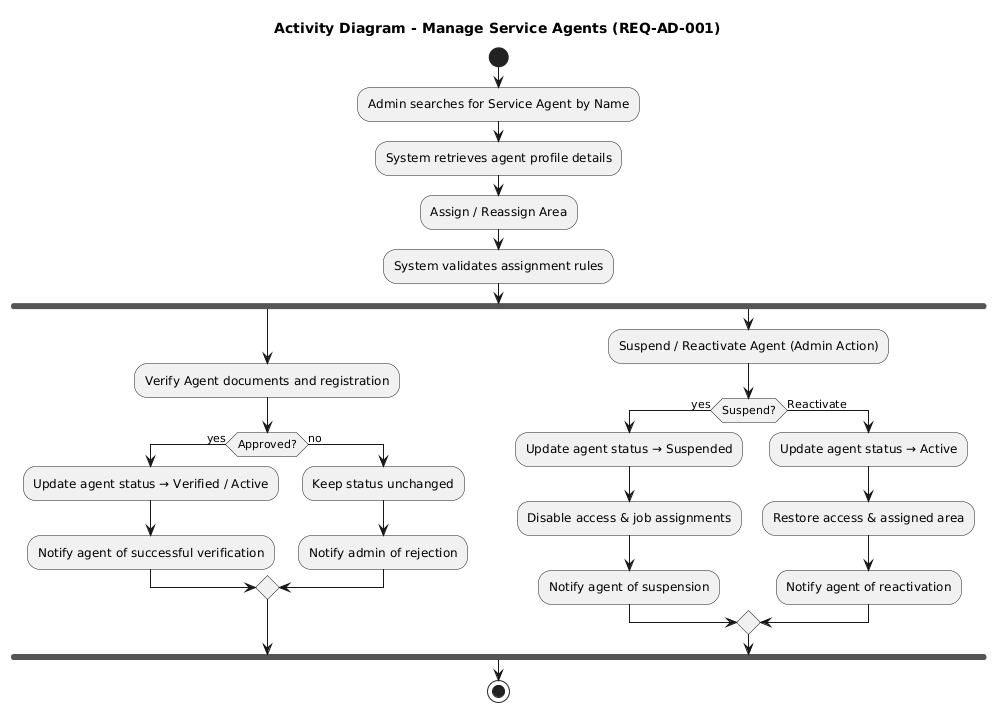

The diagram above was rendered by PlantUML. Its source (embedded in the PNG):
@startuml
title Activity Diagram - Manage Service Agents (REQ-AD-001)

start

:Admin searches for Service Agent by Name;
:System retrieves agent profile details;

:Assign / Reassign Area;
:System validates assignment rules;

fork
  :Verify Agent documents and registration;
  if (Approved?) then (yes)
    :Update agent status → Verified / Active;
    :Notify agent of successful verification;
  else (no)
    :Keep status unchanged;
    :Notify admin of rejection;
  endif
fork again
  :Suspend / Reactivate Agent (Admin Action);
  if (Suspend?) then (yes)
    :Update agent status → Suspended;
    :Disable access & job assignments;
    :Notify agent of suspension;
  else (Reactivate)
    :Update agent status → Active;
    :Restore access & assigned area;
    :Notify agent of reactivation;
  endif
end fork

stop
@enduml